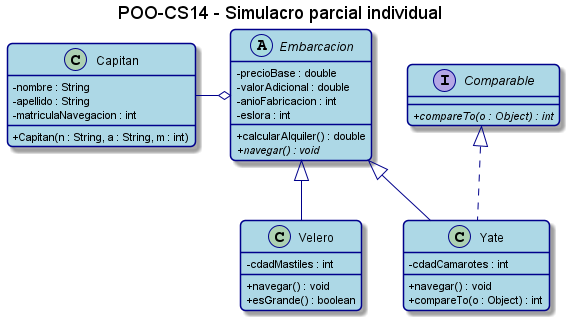

The diagram above was rendered by PlantUML. Its source (embedded in the PNG):
@startuml
skinparam classAttributeIconSize 0
skinparam backgroundColor White
skinparam RoundCorner 10
skinparam Shadowing true

skinparam class {
    ArrowColor DarkBlue
    BackgroundColor LightBlue
    BorderColor DarkBlue
}

skinparam note {
    BackgroundColor LightYellow
    BorderColor DarkBlue
}

title POO-CS14 - Simulacro parcial individual

abstract Embarcacion {
    - precioBase : double
    - valorAdicional : double
    - anioFabricacion : int
    - eslora : int
    + calcularAlquiler() : double
    + {abstract} navegar() : void
}

class Velero extends Embarcacion {
    - cdadMastiles : int
    + navegar() : void
    + esGrande() : boolean
}

class Yate extends Embarcacion implements Comparable {
    - cdadCamarotes : int
    + navegar() : void
    + compareTo(o : Object) : int
}

class Capitan {
    - nombre : String
    - apellido : String
    - matriculaNavegacion : int
    + Capitan(n : String, a : String, m : int)
}

interface Comparable {
    + {abstract} compareTo(o : Object) : int
}

Embarcacion o-l Capitan

@enduml